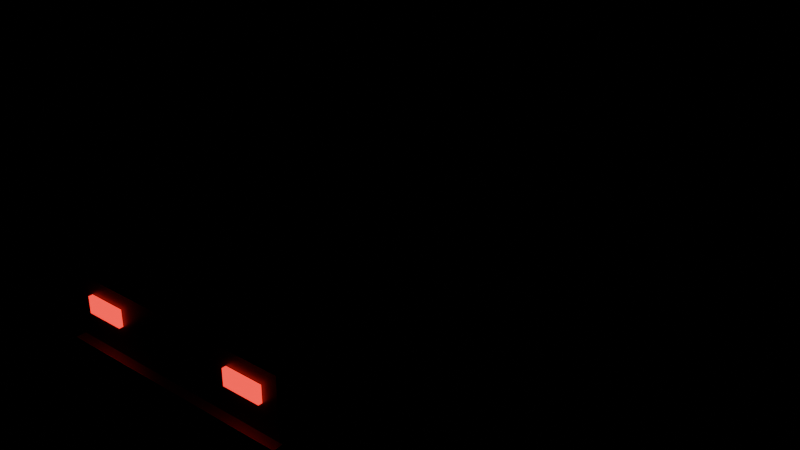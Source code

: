 # Source: Car3.blend  (saved by Blender 5.3.31; exported with 4.5.12 LTS)
import bpy
from mathutils import Matrix  # noqa: F401  (used for matrix-valued properties, if any)

bpy.ops.wm.read_factory_settings(use_empty=True)
scene = bpy.context.scene
scene.name = 'Scene'

# ---- collections
col_car3 = bpy.data.collections.new('Car3'); scene.collection.children.link(col_car3)

# ---- materials (node trees are filled in below, after node groups)
mat_rubber_0 = bpy.data.materials.new('Rubber_0')
mat_metal_1 = bpy.data.materials.new('Metal_1')
mat_glass_2 = bpy.data.materials.new('Glass_2')
mat_glass_3 = bpy.data.materials.new('Glass_3')
mat_neon_4 = bpy.data.materials.new('Neon_4')
mat_metal_5 = bpy.data.materials.new('Metal_5')

# ---- material node trees
mat_rubber_0.use_nodes = True; mat_rubber_0.node_tree.nodes.clear()
_N = mat_rubber_0.node_tree.nodes; _L = mat_rubber_0.node_tree.links
n0 = _N.new('ShaderNodeBsdfPrincipled'); n0.name = 'Principled BSDF'; n0.location = (-200, 100)
n0.inputs[0].default_value = (0.0137, 0.0137, 0.01521, 1.0)
n0.inputs[2].default_value = 0.92
n0.inputs[10].default_value = 0.005
n1 = _N.new('ShaderNodeOutputMaterial'); n1.name = 'Material Output'; n1.location = (200, 100)
_L.new(n0.outputs[0], n1.inputs[0])
n1.is_active_output = True
mat_metal_1.use_nodes = True; mat_metal_1.node_tree.nodes.clear()
_N = mat_metal_1.node_tree.nodes; _L = mat_metal_1.node_tree.links
n0 = _N.new('ShaderNodeBsdfPrincipled'); n0.name = 'Principled BSDF'; n0.location = (-200, 100)
n0.inputs[0].default_value = (0.117, 0.1559, 0.06125, 1.0)
n0.inputs[1].default_value = 0.55
n0.inputs[2].default_value = 0.42
n0.inputs[10].default_value = 0.005
n1 = _N.new('ShaderNodeOutputMaterial'); n1.name = 'Material Output'; n1.location = (200, 100)
_L.new(n0.outputs[0], n1.inputs[0])
n1.is_active_output = True
mat_glass_2.use_nodes = True; mat_glass_2.node_tree.nodes.clear()
_N = mat_glass_2.node_tree.nodes; _L = mat_glass_2.node_tree.links
n0 = _N.new('ShaderNodeBsdfPrincipled'); n0.name = 'Principled BSDF'; n0.location = (-200, 100)
n0.inputs[0].default_value = (0.1559, 0.2623, 0.3278, 1.0)
n0.inputs[2].default_value = 0.05
n0.inputs[10].default_value = 0.005
n0.inputs[18].default_value = 0.85
n1 = _N.new('ShaderNodeOutputMaterial'); n1.name = 'Material Output'; n1.location = (200, 100)
_L.new(n0.outputs[0], n1.inputs[0])
n1.is_active_output = True
mat_glass_3.use_nodes = True; mat_glass_3.node_tree.nodes.clear()
_N = mat_glass_3.node_tree.nodes; _L = mat_glass_3.node_tree.links
n0 = _N.new('ShaderNodeBsdfPrincipled'); n0.name = 'Principled BSDF'; n0.location = (-200, 100)
n0.inputs[0].default_value = (0.8308, 0.8308, 0.6795, 1.0)
n0.inputs[2].default_value = 0.05
n0.inputs[10].default_value = 0.005
n0.inputs[18].default_value = 0.85
n1 = _N.new('ShaderNodeOutputMaterial'); n1.name = 'Material Output'; n1.location = (200, 100)
_L.new(n0.outputs[0], n1.inputs[0])
n1.is_active_output = True
mat_neon_4.use_nodes = True; mat_neon_4.node_tree.nodes.clear()
_N = mat_neon_4.node_tree.nodes; _L = mat_neon_4.node_tree.links
n0 = _N.new('ShaderNodeBsdfPrincipled'); n0.name = 'Principled BSDF'; n0.location = (-200, 100)
n0.inputs[0].default_value = (0.305, 0.006995, 0.006049, 1.0)
n0.inputs[10].default_value = 0.005
n0.inputs[27].default_value = (0.305, 0.006995, 0.006049, 1.0)
n0.inputs[28].default_value = 6.0
n1 = _N.new('ShaderNodeOutputMaterial'); n1.name = 'Material Output'; n1.location = (200, 100)
_L.new(n0.outputs[0], n1.inputs[0])
n1.is_active_output = True
mat_metal_5.use_nodes = True; mat_metal_5.node_tree.nodes.clear()
_N = mat_metal_5.node_tree.nodes; _L = mat_metal_5.node_tree.links
n0 = _N.new('ShaderNodeBsdfPrincipled'); n0.name = 'Principled BSDF'; n0.location = (-200, 100)
n0.inputs[0].default_value = (0.402, 0.4125, 0.4287, 1.0)
n0.inputs[1].default_value = 0.55
n0.inputs[2].default_value = 0.42
n0.inputs[10].default_value = 0.005
n1 = _N.new('ShaderNodeOutputMaterial'); n1.name = 'Material Output'; n1.location = (200, 100)
_L.new(n0.outputs[0], n1.inputs[0])
n1.is_active_output = True

# ---- meshes
me_wheel_10_1 = bpy.data.meshes.new('Wheel-10_1')
me_wheel_10_1.from_pydata([(-0.1, 0.31, -7.55e-09), (0.1, 0.31, 7.55e-09), (-0.1, 0.2948, -0.0958), (0.1, 0.2948, -0.0958), (-0.1, 0.2508, -0.1822), (0.1, 0.2508, -0.1822), (-0.1, 0.1822, -0.2508), (0.1, 0.1822, -0.2508), (-0.1, 0.0958, -0.2948), (0.1, 0.0958, -0.2948), (-0.1, 0.0, -0.31), (0.1, 0.0, -0.31), (-0.1, -0.0958, -0.2948), (0.1, -0.0958, -0.2948), (-0.1, -0.1822, -0.2508), (0.1, -0.1822, -0.2508), (-0.1, -0.2508, -0.1822), (0.1, -0.2508, -0.1822), (-0.1, -0.2948, -0.0958), (0.1, -0.2948, -0.0958), (-0.1, -0.31, -7.55e-09), (0.1, -0.31, 7.55e-09), (-0.1, -0.2948, 0.0958), (0.1, -0.2948, 0.0958), (-0.1, -0.2508, 0.1822), (0.1, -0.2508, 0.1822), (-0.1, -0.1822, 0.2508), (0.1, -0.1822, 0.2508), (-0.1, -0.0958, 0.2948), (0.1, -0.0958, 0.2948), (-0.1, 0.0, 0.31), (0.1, 0.0, 0.31), (-0.1, 0.0958, 0.2948), (0.1, 0.0958, 0.2948), (-0.1, 0.1822, 0.2508), (0.1, 0.1822, 0.2508), (-0.1, 0.2508, 0.1822), (0.1, 0.2508, 0.1822), (-0.1, 0.2948, 0.0958), (0.1, 0.2948, 0.0958)], [], [(0, 1, 3, 2), (2, 3, 5, 4), (4, 5, 7, 6), (6, 7, 9, 8), (8, 9, 11, 10), (10, 11, 13, 12), (12, 13, 15, 14), (14, 15, 17, 16), (16, 17, 19, 18), (18, 19, 21, 20), (20, 21, 23, 22), (22, 23, 25, 24), (24, 25, 27, 26), (26, 27, 29, 28), (28, 29, 31, 30), (30, 31, 33, 32), (32, 33, 35, 34), (34, 35, 37, 36), (3, 1, 39, 37, 35, 33, 31, 29, 27, 25, 23, 21, 19, 17, 15, 13, 11, 9, 7, 5), (36, 37, 39, 38), (38, 39, 1, 0), (0, 2, 4, 6, 8, 10, 12, 14, 16, 18, 20, 22, 24, 26, 28, 30, 32, 34, 36, 38)])
me_wheel_10_1.polygons.foreach_set('use_smooth', [True] * 22)
me_wheel_10_1.materials.append(mat_rubber_0)
me_wheel_10_1.update()
me_wheel_11_2 = bpy.data.meshes.new('Wheel-11_2')
me_wheel_11_2.from_pydata([(-0.1, 0.31, -7.55e-09), (0.1, 0.31, 7.55e-09), (-0.1, 0.2948, -0.0958), (0.1, 0.2948, -0.0958), (-0.1, 0.2508, -0.1822), (0.1, 0.2508, -0.1822), (-0.1, 0.1822, -0.2508), (0.1, 0.1822, -0.2508), (-0.1, 0.0958, -0.2948), (0.1, 0.0958, -0.2948), (-0.1, 0.0, -0.31), (0.1, 0.0, -0.31), (-0.1, -0.0958, -0.2948), (0.1, -0.0958, -0.2948), (-0.1, -0.1822, -0.2508), (0.1, -0.1822, -0.2508), (-0.1, -0.2508, -0.1822), (0.1, -0.2508, -0.1822), (-0.1, -0.2948, -0.0958), (0.1, -0.2948, -0.0958), (-0.1, -0.31, -7.55e-09), (0.1, -0.31, 7.55e-09), (-0.1, -0.2948, 0.0958), (0.1, -0.2948, 0.0958), (-0.1, -0.2508, 0.1822), (0.1, -0.2508, 0.1822), (-0.1, -0.1822, 0.2508), (0.1, -0.1822, 0.2508), (-0.1, -0.0958, 0.2948), (0.1, -0.0958, 0.2948), (-0.1, 0.0, 0.31), (0.1, 0.0, 0.31), (-0.1, 0.0958, 0.2948), (0.1, 0.0958, 0.2948), (-0.1, 0.1822, 0.2508), (0.1, 0.1822, 0.2508), (-0.1, 0.2508, 0.1822), (0.1, 0.2508, 0.1822), (-0.1, 0.2948, 0.0958), (0.1, 0.2948, 0.0958)], [], [(0, 1, 3, 2), (2, 3, 5, 4), (4, 5, 7, 6), (6, 7, 9, 8), (8, 9, 11, 10), (10, 11, 13, 12), (12, 13, 15, 14), (14, 15, 17, 16), (16, 17, 19, 18), (18, 19, 21, 20), (20, 21, 23, 22), (22, 23, 25, 24), (24, 25, 27, 26), (26, 27, 29, 28), (28, 29, 31, 30), (30, 31, 33, 32), (32, 33, 35, 34), (34, 35, 37, 36), (3, 1, 39, 37, 35, 33, 31, 29, 27, 25, 23, 21, 19, 17, 15, 13, 11, 9, 7, 5), (36, 37, 39, 38), (38, 39, 1, 0), (0, 2, 4, 6, 8, 10, 12, 14, 16, 18, 20, 22, 24, 26, 28, 30, 32, 34, 36, 38)])
me_wheel_11_2.polygons.foreach_set('use_smooth', [True] * 22)
me_wheel_11_2.materials.append(mat_rubber_0)
me_wheel_11_2.update()
me_wheel10_3 = bpy.data.meshes.new('Wheel10_3')
me_wheel10_3.from_pydata([(-0.1, 0.31, -7.55e-09), (0.1, 0.31, 7.55e-09), (-0.1, 0.2948, -0.0958), (0.1, 0.2948, -0.0958), (-0.1, 0.2508, -0.1822), (0.1, 0.2508, -0.1822), (-0.1, 0.1822, -0.2508), (0.1, 0.1822, -0.2508), (-0.1, 0.0958, -0.2948), (0.1, 0.0958, -0.2948), (-0.1, 0.0, -0.31), (0.1, 0.0, -0.31), (-0.1, -0.0958, -0.2948), (0.1, -0.0958, -0.2948), (-0.1, -0.1822, -0.2508), (0.1, -0.1822, -0.2508), (-0.1, -0.2508, -0.1822), (0.1, -0.2508, -0.1822), (-0.1, -0.2948, -0.0958), (0.1, -0.2948, -0.0958), (-0.1, -0.31, -7.55e-09), (0.1, -0.31, 7.55e-09), (-0.1, -0.2948, 0.0958), (0.1, -0.2948, 0.0958), (-0.1, -0.2508, 0.1822), (0.1, -0.2508, 0.1822), (-0.1, -0.1822, 0.2508), (0.1, -0.1822, 0.2508), (-0.1, -0.0958, 0.2948), (0.1, -0.0958, 0.2948), (-0.1, 0.0, 0.31), (0.1, 0.0, 0.31), (-0.1, 0.0958, 0.2948), (0.1, 0.0958, 0.2948), (-0.1, 0.1822, 0.2508), (0.1, 0.1822, 0.2508), (-0.1, 0.2508, 0.1822), (0.1, 0.2508, 0.1822), (-0.1, 0.2948, 0.0958), (0.1, 0.2948, 0.0958)], [], [(0, 1, 3, 2), (2, 3, 5, 4), (4, 5, 7, 6), (6, 7, 9, 8), (8, 9, 11, 10), (10, 11, 13, 12), (12, 13, 15, 14), (14, 15, 17, 16), (16, 17, 19, 18), (18, 19, 21, 20), (20, 21, 23, 22), (22, 23, 25, 24), (24, 25, 27, 26), (26, 27, 29, 28), (28, 29, 31, 30), (30, 31, 33, 32), (32, 33, 35, 34), (34, 35, 37, 36), (3, 1, 39, 37, 35, 33, 31, 29, 27, 25, 23, 21, 19, 17, 15, 13, 11, 9, 7, 5), (36, 37, 39, 38), (38, 39, 1, 0), (0, 2, 4, 6, 8, 10, 12, 14, 16, 18, 20, 22, 24, 26, 28, 30, 32, 34, 36, 38)])
me_wheel10_3.polygons.foreach_set('use_smooth', [True] * 22)
me_wheel10_3.materials.append(mat_rubber_0)
me_wheel10_3.update()
me_wheel11_4 = bpy.data.meshes.new('Wheel11_4')
me_wheel11_4.from_pydata([(-0.1, 0.31, -7.55e-09), (0.1, 0.31, 7.55e-09), (-0.1, 0.2948, -0.0958), (0.1, 0.2948, -0.0958), (-0.1, 0.2508, -0.1822), (0.1, 0.2508, -0.1822), (-0.1, 0.1822, -0.2508), (0.1, 0.1822, -0.2508), (-0.1, 0.0958, -0.2948), (0.1, 0.0958, -0.2948), (-0.1, 0.0, -0.31), (0.1, 0.0, -0.31), (-0.1, -0.0958, -0.2948), (0.1, -0.0958, -0.2948), (-0.1, -0.1822, -0.2508), (0.1, -0.1822, -0.2508), (-0.1, -0.2508, -0.1822), (0.1, -0.2508, -0.1822), (-0.1, -0.2948, -0.0958), (0.1, -0.2948, -0.0958), (-0.1, -0.31, -7.55e-09), (0.1, -0.31, 7.55e-09), (-0.1, -0.2948, 0.0958), (0.1, -0.2948, 0.0958), (-0.1, -0.2508, 0.1822), (0.1, -0.2508, 0.1822), (-0.1, -0.1822, 0.2508), (0.1, -0.1822, 0.2508), (-0.1, -0.0958, 0.2948), (0.1, -0.0958, 0.2948), (-0.1, 0.0, 0.31), (0.1, 0.0, 0.31), (-0.1, 0.0958, 0.2948), (0.1, 0.0958, 0.2948), (-0.1, 0.1822, 0.2508), (0.1, 0.1822, 0.2508), (-0.1, 0.2508, 0.1822), (0.1, 0.2508, 0.1822), (-0.1, 0.2948, 0.0958), (0.1, 0.2948, 0.0958)], [], [(0, 1, 3, 2), (2, 3, 5, 4), (4, 5, 7, 6), (6, 7, 9, 8), (8, 9, 11, 10), (10, 11, 13, 12), (12, 13, 15, 14), (14, 15, 17, 16), (16, 17, 19, 18), (18, 19, 21, 20), (20, 21, 23, 22), (22, 23, 25, 24), (24, 25, 27, 26), (26, 27, 29, 28), (28, 29, 31, 30), (30, 31, 33, 32), (32, 33, 35, 34), (34, 35, 37, 36), (3, 1, 39, 37, 35, 33, 31, 29, 27, 25, 23, 21, 19, 17, 15, 13, 11, 9, 7, 5), (36, 37, 39, 38), (38, 39, 1, 0), (0, 2, 4, 6, 8, 10, 12, 14, 16, 18, 20, 22, 24, 26, 28, 30, 32, 34, 36, 38)])
me_wheel11_4.polygons.foreach_set('use_smooth', [True] * 22)
me_wheel11_4.materials.append(mat_rubber_0)
me_wheel11_4.update()
me_body_5 = bpy.data.meshes.new('Body_5')
me_body_5.from_pydata([(-0.86, -2.05, -0.3), (-0.86, -2.05, 0.3), (-0.86, 2.05, -0.3), (-0.86, 2.05, 0.3), (0.86, -2.05, -0.3), (0.86, -2.05, 0.3), (0.86, 2.05, -0.3), (0.86, 2.05, 0.3)], [], [(0, 1, 3, 2), (2, 3, 7, 6), (6, 7, 5, 4), (4, 5, 1, 0), (2, 6, 4, 0), (7, 3, 1, 5)])
me_body_5.materials.append(mat_metal_1)
me_body_5.update()
me_cabin_6 = bpy.data.meshes.new('Cabin_6')
me_cabin_6.from_pydata([(-0.775, -1.0, -0.275), (-0.775, -1.0, 0.275), (-0.775, 1.0, -0.275), (-0.775, 1.0, 0.275), (0.775, -1.0, -0.275), (0.775, -1.0, 0.275), (0.775, 1.0, -0.275), (0.775, 1.0, 0.275)], [], [(0, 1, 3, 2), (2, 3, 7, 6), (6, 7, 5, 4), (4, 5, 1, 0), (2, 6, 4, 0), (7, 3, 1, 5)])
me_cabin_6.materials.append(mat_metal_1)
me_cabin_6.update()
me_windscreen_7 = bpy.data.meshes.new('Windscreen_7')
me_windscreen_7.from_pydata([(-0.75, -0.3, -0.265), (0.75, -0.3, -0.265), (0.75, 0.3, -0.265), (-0.75, 0.3, -0.265), (-0.75, -0.3, 0.265), (0.75, -0.3, 0.265)], [], [(0, 3, 2, 1), (0, 1, 5, 4), (3, 4, 5, 2), (0, 4, 3), (1, 2, 5)])
me_windscreen_7.materials.append(mat_glass_2)
me_windscreen_7.update()
me_rearscreen_8 = bpy.data.meshes.new('RearScreen_8')
me_rearscreen_8.from_pydata([(-0.75, -0.25, -0.265), (0.75, -0.25, -0.265), (0.75, 0.25, -0.265), (-0.75, 0.25, -0.265), (-0.75, -0.25, 0.265), (0.75, -0.25, 0.265)], [], [(0, 3, 2, 1), (0, 1, 5, 4), (3, 4, 5, 2), (0, 4, 3), (1, 2, 5)])
me_rearscreen_8.materials.append(mat_glass_2)
me_rearscreen_8.update()
me_headlamp_1_9 = bpy.data.meshes.new('Headlamp-1_9')
me_headlamp_1_9.from_pydata([(-0.15, -0.02, -0.07), (-0.15, -0.02, 0.07), (-0.15, 0.02, -0.07), (-0.15, 0.02, 0.07), (0.15, -0.02, -0.07), (0.15, -0.02, 0.07), (0.15, 0.02, -0.07), (0.15, 0.02, 0.07)], [], [(0, 1, 3, 2), (2, 3, 7, 6), (6, 7, 5, 4), (4, 5, 1, 0), (2, 6, 4, 0), (7, 3, 1, 5)])
me_headlamp_1_9.materials.append(mat_glass_3)
me_headlamp_1_9.update()
me_taillamp_1_10 = bpy.data.meshes.new('Taillamp-1_10')
me_taillamp_1_10.from_pydata([(-0.14, -0.02, -0.06), (-0.14, -0.02, 0.06), (-0.14, 0.02, -0.06), (-0.14, 0.02, 0.06), (0.14, -0.02, -0.06), (0.14, -0.02, 0.06), (0.14, 0.02, -0.06), (0.14, 0.02, 0.06)], [], [(0, 1, 3, 2), (2, 3, 7, 6), (6, 7, 5, 4), (4, 5, 1, 0), (2, 6, 4, 0), (7, 3, 1, 5)])
me_taillamp_1_10.materials.append(mat_neon_4)
me_taillamp_1_10.update()
me_headlamp1_11 = bpy.data.meshes.new('Headlamp1_11')
me_headlamp1_11.from_pydata([(-0.15, -0.02, -0.07), (-0.15, -0.02, 0.07), (-0.15, 0.02, -0.07), (-0.15, 0.02, 0.07), (0.15, -0.02, -0.07), (0.15, -0.02, 0.07), (0.15, 0.02, -0.07), (0.15, 0.02, 0.07)], [], [(0, 1, 3, 2), (2, 3, 7, 6), (6, 7, 5, 4), (4, 5, 1, 0), (2, 6, 4, 0), (7, 3, 1, 5)])
me_headlamp1_11.materials.append(mat_glass_3)
me_headlamp1_11.update()
me_taillamp1_12 = bpy.data.meshes.new('Taillamp1_12')
me_taillamp1_12.from_pydata([(-0.14, -0.02, -0.06), (-0.14, -0.02, 0.06), (-0.14, 0.02, -0.06), (-0.14, 0.02, 0.06), (0.14, -0.02, -0.06), (0.14, -0.02, 0.06), (0.14, 0.02, -0.06), (0.14, 0.02, 0.06)], [], [(0, 1, 3, 2), (2, 3, 7, 6), (6, 7, 5, 4), (4, 5, 1, 0), (2, 6, 4, 0), (7, 3, 1, 5)])
me_taillamp1_12.materials.append(mat_neon_4)
me_taillamp1_12.update()
me_bumpers_13 = bpy.data.meshes.new('Bumpers_13')
me_bumpers_13.from_pydata([(-0.88, -2.12, -0.06), (-0.88, -2.12, 0.06), (-0.88, 2.12, -0.06), (-0.88, 2.12, 0.06), (0.88, -2.12, -0.06), (0.88, -2.12, 0.06), (0.88, 2.12, -0.06), (0.88, 2.12, 0.06)], [], [(0, 1, 3, 2), (2, 3, 7, 6), (6, 7, 5, 4), (4, 5, 1, 0), (2, 6, 4, 0), (7, 3, 1, 5)])
me_bumpers_13.materials.append(mat_metal_5)
me_bumpers_13.update()

# ---- objects
ob_wheel_10 = bpy.data.objects.new('Wheel-10', me_wheel_10_1)
ob_wheel_11 = bpy.data.objects.new('Wheel-11', me_wheel_11_2)
ob_wheel10 = bpy.data.objects.new('Wheel10', me_wheel10_3)
ob_wheel11 = bpy.data.objects.new('Wheel11', me_wheel11_4)
ob_body = bpy.data.objects.new('Body', me_body_5)
ob_cabin = bpy.data.objects.new('Cabin', me_cabin_6)
ob_windscreen = bpy.data.objects.new('Windscreen', me_windscreen_7)
ob_rearscreen = bpy.data.objects.new('RearScreen', me_rearscreen_8)
ob_headlamp_1 = bpy.data.objects.new('Headlamp-1', me_headlamp_1_9)
ob_taillamp_1 = bpy.data.objects.new('Taillamp-1', me_taillamp_1_10)
ob_headlamp1 = bpy.data.objects.new('Headlamp1', me_headlamp1_11)
ob_taillamp1 = bpy.data.objects.new('Taillamp1', me_taillamp1_12)
ob_bumpers = bpy.data.objects.new('Bumpers', me_bumpers_13)

# ---- transforms, parenting, visibility, modifiers, constraints
ob_wheel_10.location = (-0.78, 1.25, 0.31)
ob_wheel_11.location = (-0.78, -1.25, 0.31)
ob_wheel10.location = (0.78, 1.25, 0.31)
ob_wheel11.location = (0.78, -1.25, 0.31)
ob_body.location = (0.0, 0.0, 0.62)
ob_cabin.location = (0.0, -0.25, 1.17)
ob_windscreen.location = (0.0, 1.05, 1.17)
ob_windscreen.color = (1.0, 1.0, 1.0, 0.7)
ob_rearscreen.location = (0.0, -1.5, 1.17)
ob_rearscreen.rotation_euler = (0.0, 0.0, 3.142)
ob_rearscreen.color = (1.0, 1.0, 1.0, 0.7)
ob_headlamp_1.location = (-0.6, 2.06, 0.72)
ob_taillamp_1.location = (-0.6, -2.06, 0.75)
ob_headlamp1.location = (0.6, 2.06, 0.72)
ob_taillamp1.location = (0.6, -2.06, 0.75)
ob_bumpers.location = (0.0, 0.0, 0.42)

# ---- collection membership
col_car3.objects.link(ob_wheel_10)
col_car3.objects.link(ob_wheel_11)
col_car3.objects.link(ob_wheel10)
col_car3.objects.link(ob_wheel11)
col_car3.objects.link(ob_body)
col_car3.objects.link(ob_cabin)
col_car3.objects.link(ob_windscreen)
col_car3.objects.link(ob_rearscreen)
col_car3.objects.link(ob_headlamp_1)
col_car3.objects.link(ob_taillamp_1)
col_car3.objects.link(ob_headlamp1)
col_car3.objects.link(ob_taillamp1)
col_car3.objects.link(ob_bumpers)

# ---- scene / render settings (as saved in the file)
scene.frame_start = 1; scene.frame_end = 250; scene.frame_set(1)
scene.render.engine = 'BLENDER_EEVEE_NEXT'
scene.render.bake_bias = 0.0
scene.render.bake_samples = 0
scene.render.compositor_device = 'GPU'
scene.eevee.use_volume_custom_range = False
scene.eevee.fast_gi_thickness_near = 0.1
scene.eevee.fast_gi_thickness_far = 0.0
scene.eevee.ray_tracing_options.screen_trace_thickness = 0.1
bpy.context.view_layer.update()

# ---- added for rendering (the .blend has no active camera): camera
cam_auto = bpy.data.cameras.new('AutoCamera')
cam_auto.lens = 50.0
cam_auto.sensor_width = 36.0
cam_auto.clip_end = 1000.0
ob_auto_camera = bpy.data.objects.new('AutoCamera', cam_auto)
scene.collection.objects.link(ob_auto_camera)
ob_auto_camera.location = (4.45294, -5.34353, 4.28485)
ob_auto_camera.rotation_euler = (1.09748, -7.21219e-08, 0.694738)
scene.camera = ob_auto_camera
bpy.context.view_layer.update()
